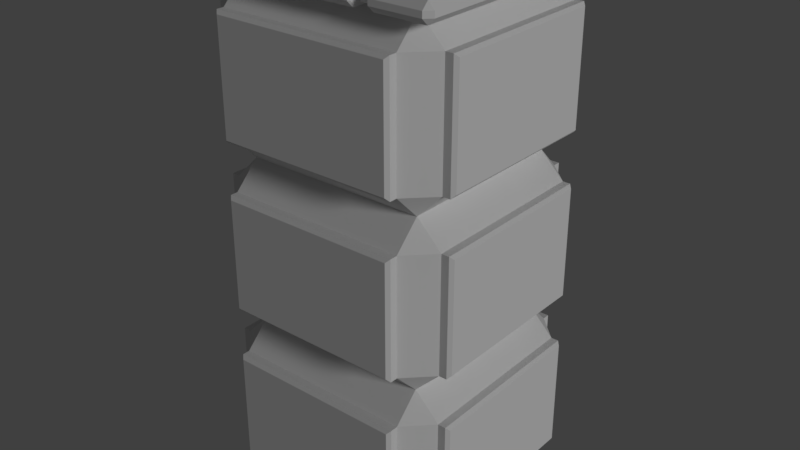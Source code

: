 # Source: Platform3.blend  (saved by Blender 2.79.0; exported with 4.5.12 LTS)
import bpy
from mathutils import Matrix  # noqa: F401  (used for matrix-valued properties, if any)

bpy.ops.wm.read_factory_settings(use_empty=True)
scene = bpy.context.scene
scene.name = 'Scene'

# ---- collections
col_collection_1 = bpy.data.collections.new('Collection 1'); scene.collection.children.link(col_collection_1)

# ---- materials (node trees are filled in below, after node groups)
mat_material_001 = bpy.data.materials.new('Material.001')
mat_material_001.alpha_threshold = 0.0
mat_material_001.use_transparent_shadow = False
mat_material_001.roughness = 0.5
mat_material = bpy.data.materials.new('Material')
mat_material.alpha_threshold = 0.0
mat_material.use_transparent_shadow = False
mat_material.roughness = 0.5

# ---- material node trees

# ---- world
world_world = bpy.data.worlds.new('World'); scene.world = world_world
world_world.color = (0.05088, 0.05088, 0.05088)
world_world.use_sun_shadow = False
world_world.sun_shadow_jitter_overblur = 0.0
world_world.cycles.sampling_method = 'MANUAL'

# ---- lights
light_hemi = bpy.data.lights.new('Hemi', 'SUN')
light_hemi.transmission_factor = 0.0
light_hemi.angle = 0.1993
light_hemi.energy = 1.0
light_hemi.shadow_buffer_clip_start = 0.5
light_hemi.shadow_soft_size = 0.1
light_hemi.shadow_cascade_max_distance = 1000.0

# ---- meshes
me_cube_001 = bpy.data.meshes.new('Cube.001')
me_cube_001.from_pydata([(-0.5519, 1.504, 0.4681), (-0.5519, 1.655, 0.6194), (-0.7032, 1.655, 0.4681), (-0.5519, 2.358, 0.6194), (-0.5519, 2.51, 0.4681), (-0.7032, 2.358, 0.4681), (-0.5519, 1.504, -0.6029), (-0.7032, 1.655, -0.6029), (-0.5519, 1.655, -0.7542), (-0.5519, 2.51, -0.6029), (-0.5519, 2.358, -0.7542), (-0.7032, 2.358, -0.6029), (0.5519, 1.504, 0.4681), (0.7032, 1.655, 0.4681), (0.5519, 1.655, 0.6194), (0.5519, 2.51, 0.4681), (0.5519, 2.358, 0.6194), (0.7032, 2.358, 0.4681), (0.5519, 1.504, -0.6029), (0.5519, 1.655, -0.7542), (0.7032, 1.655, -0.6029), (0.5519, 2.51, -0.6029), (0.7032, 2.358, -0.6029), (0.5519, 2.358, -0.7542), (0.5326, 1.675, 0.6849), (0.5519, 1.655, 0.6657), (0.5519, 2.358, 0.6657), (0.5326, 2.339, 0.6849), (-0.5519, 2.358, 0.6657), (-0.5326, 2.339, 0.6849), (-0.5519, 1.655, 0.6657), (-0.5326, 1.675, 0.6849), (0.7688, 1.675, -0.5836), (0.7495, 1.655, -0.6029), (0.7495, 2.358, -0.6029), (0.7688, 2.339, -0.5836), (0.7495, 2.358, 0.4681), (0.7688, 2.339, 0.4488), (0.7495, 1.655, 0.4681), (0.7688, 1.675, 0.4488), (-0.7688, 1.675, 0.4488), (-0.7495, 1.655, 0.4681), (-0.7495, 2.358, 0.4681), (-0.7688, 2.339, 0.4488), (-0.7495, 2.358, -0.6029), (-0.7688, 2.339, -0.5836), (-0.7495, 1.655, -0.6029), (-0.7688, 1.675, -0.5836), (-0.5326, 1.675, -0.8197), (-0.5519, 1.655, -0.8004), (-0.5519, 2.358, -0.8004), (-0.5326, 2.339, -0.8197), (0.5519, 2.358, -0.8004), (0.5326, 2.339, -0.8197), (0.5519, 1.655, -0.8004), (0.5326, 1.675, -0.8197), (-0.5519, 0.4986, 0.4681), (-0.5519, 0.6499, 0.6194), (-0.7032, 0.6499, 0.4681), (-0.5519, 1.353, 0.6194), (-0.5519, 1.504, 0.4681), (-0.7032, 1.353, 0.4681), (-0.5519, 0.4986, -0.6029), (-0.7032, 0.6499, -0.6029), (-0.5519, 0.6499, -0.7542), (-0.5519, 1.504, -0.6029), (-0.5519, 1.353, -0.7542), (-0.7032, 1.353, -0.6029), (0.5519, 0.4986, 0.4681), (0.7032, 0.6499, 0.4681), (0.5519, 0.6499, 0.6194), (0.5519, 1.504, 0.4681), (0.5519, 1.353, 0.6194), (0.7032, 1.353, 0.4681), (0.5519, 0.4986, -0.6029), (0.5519, 0.6499, -0.7542), (0.7032, 0.6499, -0.6029), (0.5519, 1.504, -0.6029), (0.7032, 1.353, -0.6029), (0.5519, 1.353, -0.7542), (0.5326, 0.6692, 0.6849), (0.5519, 0.6499, 0.6657), (0.5519, 1.353, 0.6657), (0.5326, 1.334, 0.6849), (-0.5519, 1.353, 0.6657), (-0.5326, 1.334, 0.6849), (-0.5519, 0.6499, 0.6657), (-0.5326, 0.6692, 0.6849), (0.7688, 0.6692, -0.5836), (0.7495, 0.6499, -0.6029), (0.7495, 1.353, -0.6029), (0.7688, 1.334, -0.5836), (0.7495, 1.353, 0.4681), (0.7688, 1.334, 0.4488), (0.7495, 0.6499, 0.4681), (0.7688, 0.6692, 0.4488), (-0.7688, 0.6692, 0.4488), (-0.7495, 0.6499, 0.4681), (-0.7495, 1.353, 0.4681), (-0.7688, 1.334, 0.4488), (-0.7495, 1.353, -0.6029), (-0.7688, 1.334, -0.5836), (-0.7495, 0.6499, -0.6029), (-0.7688, 0.6692, -0.5836), (-0.5326, 0.6692, -0.8197), (-0.5519, 0.6499, -0.8004), (-0.5519, 1.353, -0.8004), (-0.5326, 1.334, -0.8197), (0.5519, 1.353, -0.8004), (0.5326, 1.334, -0.8197), (0.5519, 0.6499, -0.8004), (0.5326, 0.6692, -0.8197), (-0.5519, -0.507, 0.4681), (-0.5519, -0.3557, 0.6194), (-0.7032, -0.3557, 0.4681), (-0.5519, 0.3473, 0.6194), (-0.5519, 0.4986, 0.4681), (-0.7032, 0.3473, 0.4681), (-0.5519, -0.507, -0.6029), (-0.7032, -0.3557, -0.6029), (-0.5519, -0.3557, -0.7542), (-0.5519, 0.4986, -0.6029), (-0.5519, 0.3473, -0.7542), (-0.7032, 0.3473, -0.6029), (0.5519, -0.507, 0.4681), (0.7032, -0.3557, 0.4681), (0.5519, -0.3557, 0.6194), (0.5519, 0.4986, 0.4681), (0.5519, 0.3473, 0.6194), (0.7032, 0.3473, 0.4681), (0.5519, -0.507, -0.6029), (0.5519, -0.3557, -0.7542), (0.7032, -0.3557, -0.6029), (0.5519, 0.4986, -0.6029), (0.7032, 0.3473, -0.6029), (0.5519, 0.3473, -0.7542), (0.5326, -0.3364, 0.6849), (0.5519, -0.3557, 0.6657), (0.5519, 0.3473, 0.6657), (0.5326, 0.328, 0.6849), (-0.5519, 0.3473, 0.6657), (-0.5326, 0.328, 0.6849), (-0.5519, -0.3557, 0.6657), (-0.5326, -0.3364, 0.6849), (0.7688, -0.3364, -0.5836), (0.7495, -0.3557, -0.6029), (0.7495, 0.3473, -0.6029), (0.7688, 0.328, -0.5836), (0.7495, 0.3473, 0.4681), (0.7688, 0.328, 0.4488), (0.7495, -0.3557, 0.4681), (0.7688, -0.3364, 0.4488), (-0.7688, -0.3364, 0.4488), (-0.7495, -0.3557, 0.4681), (-0.7495, 0.3473, 0.4681), (-0.7688, 0.328, 0.4488), (-0.7495, 0.3473, -0.6029), (-0.7688, 0.328, -0.5836), (-0.7495, -0.3557, -0.6029), (-0.7688, -0.3364, -0.5836), (-0.5326, -0.3364, -0.8197), (-0.5519, -0.3557, -0.8004), (-0.5519, 0.3473, -0.8004), (-0.5326, 0.328, -0.8197), (0.5519, 0.3473, -0.8004), (0.5326, 0.328, -0.8197), (0.5519, -0.3557, -0.8004), (0.5326, -0.3364, -0.8197), (-0.7212, 2.511, 0.6167), (-0.7212, 2.548, 0.6543), (-0.7588, 2.548, 0.6167), (-0.7212, 2.582, 0.6543), (-0.6348, 2.62, 0.5303), (-0.7588, 2.582, 0.6167), (-0.7212, 2.511, -0.7464), (-0.7588, 2.548, -0.7464), (-0.7212, 2.548, -0.784), (-0.6348, 2.62, -0.6601), (-0.7212, 2.582, -0.784), (-0.7588, 2.582, -0.7464), (0.7212, 2.511, 0.6167), (0.7588, 2.548, 0.6167), (0.7212, 2.548, 0.6543), (0.6348, 2.62, 0.5303), (0.7212, 2.582, 0.6543), (0.7588, 2.582, 0.6167), (0.7212, 2.511, -0.7464), (0.7212, 2.548, -0.784), (0.7588, 2.548, -0.7464), (0.6348, 2.62, -0.6601), (0.7588, 2.582, -0.7464), (0.7212, 2.582, -0.784), (-0.7212, 2.62, 0.6167), (-0.7212, 2.62, -0.7464), (0.7212, 2.62, -0.7464), (0.7212, 2.62, 0.6167), (-0.5558, 2.641, 0.4563), (-0.5558, 2.641, -0.586), (0.5558, 2.641, -0.586), (0.5558, 2.641, 0.4563), (0.3092, 2.556, -0.7367), (0.4041, 2.556, -0.7367), (0.3092, 2.608, -0.7016), (0.4041, 2.608, -0.7016), (0.3092, 2.528, 0.5718), (0.4041, 2.528, 0.5718), (0.3092, 2.581, 0.6069), (0.4041, 2.581, 0.6069), (0.2747, 2.608, -0.6209), (0.3582, 2.608, -0.6209), (0.2432, 2.623, -0.5517), (0.3163, 2.623, -0.5517), (0.3163, 2.623, 0.422), (0.3582, 2.608, 0.4911), (0.4041, 2.608, 0.5718), (0.4041, 2.528, -0.7016), (0.4041, 2.556, 0.6069), (0.4041, 2.581, -0.7367), (0.3092, 2.528, -0.7016), (0.3092, 2.581, -0.7367), (0.3092, 2.556, 0.6069), (0.3092, 2.608, 0.5718), (0.2747, 2.608, 0.4911), (0.2432, 2.623, 0.422), (0.3006, 2.511, -0.7464), (0.3084, 2.514, -0.737), (0.3006, 2.582, -0.784), (0.3085, 2.582, -0.7727), (0.3085, 2.55, 0.643), (0.3006, 2.548, 0.6543), (0.3006, 2.62, 0.6167), (0.3084, 2.617, 0.6074), (0.2636, 2.62, 0.5303), (0.272, 2.617, 0.5222), (0.2386, 2.638, 0.4499), (0.2299, 2.641, 0.4563), (0.3085, 2.55, -0.7727), (0.3006, 2.548, -0.784), (0.3006, 2.62, -0.7464), (0.3084, 2.617, -0.7372), (0.3006, 2.511, 0.6167), (0.3084, 2.514, 0.6073), (0.3006, 2.582, 0.6543), (0.3085, 2.582, 0.643), (0.2636, 2.62, -0.6601), (0.272, 2.617, -0.652), (0.2299, 2.641, -0.586), (0.2386, 2.638, -0.5796), (0.4082, 2.515, -0.7344), (0.4196, 2.511, -0.7464), (0.408, 2.551, -0.7696), (0.4196, 2.548, -0.784), (0.4196, 2.62, -0.7464), (0.4083, 2.617, -0.7346), (0.4196, 2.582, -0.784), (0.408, 2.582, -0.7696), (0.4196, 2.511, 0.6167), (0.4082, 2.515, 0.6047), (0.4196, 2.548, 0.6543), (0.408, 2.551, 0.6399), (0.4083, 2.617, 0.6048), (0.4196, 2.62, 0.6167), (0.408, 2.582, 0.6399), (0.4196, 2.582, 0.6543), (0.3705, 2.62, -0.6601), (0.36, 2.617, -0.6497), (0.3705, 2.62, 0.5303), (0.36, 2.617, 0.5199), (0.3159, 2.637, -0.5779), (0.3257, 2.641, -0.586), (0.3159, 2.637, 0.4482), (0.3257, 2.641, 0.4563)], [], [(21, 9, 4, 15), (0, 1, 2), (3, 4, 5), (6, 7, 8), (9, 10, 11), (12, 13, 14), (15, 16, 17), (18, 19, 20), (21, 22, 23), (6, 0, 2, 7), (1, 3, 5, 2), (4, 9, 11, 5), (10, 8, 7, 11), (18, 6, 8, 19), (9, 21, 23, 10), (22, 20, 19, 23), (12, 18, 20, 13), (21, 15, 17, 22), (16, 14, 13, 17), (0, 12, 14, 1), (15, 4, 3, 16), (6, 18, 12, 0), (14, 25, 30, 1), (3, 28, 26, 16), (1, 30, 28, 3), (32, 35, 37, 39), (16, 26, 25, 14), (20, 33, 38, 13), (17, 36, 34, 22), (13, 38, 36, 17), (40, 43, 45, 47), (22, 34, 33, 20), (2, 41, 46, 7), (11, 44, 42, 5), (7, 46, 44, 11), (48, 51, 53, 55), (5, 42, 41, 2), (8, 49, 54, 19), (23, 52, 50, 10), (19, 54, 52, 23), (10, 50, 49, 8), (27, 24, 25, 26), (29, 27, 26, 28), (31, 29, 28, 30), (24, 31, 30, 25), (35, 32, 33, 34), (37, 35, 34, 36), (39, 37, 36, 38), (32, 39, 38, 33), (43, 40, 41, 42), (45, 43, 42, 44), (47, 45, 44, 46), (40, 47, 46, 41), (51, 48, 49, 50), (53, 51, 50, 52), (55, 53, 52, 54), (48, 55, 54, 49), (24, 27, 29, 31), (77, 65, 60, 71), (56, 57, 58), (59, 60, 61), (62, 63, 64), (65, 66, 67), (68, 69, 70), (71, 72, 73), (74, 75, 76), (77, 78, 79), (62, 56, 58, 63), (57, 59, 61, 58), (60, 65, 67, 61), (66, 64, 63, 67), (74, 62, 64, 75), (65, 77, 79, 66), (78, 76, 75, 79), (68, 74, 76, 69), (77, 71, 73, 78), (72, 70, 69, 73), (56, 68, 70, 57), (71, 60, 59, 72), (62, 74, 68, 56), (70, 81, 86, 57), (59, 84, 82, 72), (57, 86, 84, 59), (88, 91, 93, 95), (72, 82, 81, 70), (76, 89, 94, 69), (73, 92, 90, 78), (69, 94, 92, 73), (96, 99, 101, 103), (78, 90, 89, 76), (58, 97, 102, 63), (67, 100, 98, 61), (63, 102, 100, 67), (104, 107, 109, 111), (61, 98, 97, 58), (64, 105, 110, 75), (79, 108, 106, 66), (75, 110, 108, 79), (66, 106, 105, 64), (83, 80, 81, 82), (85, 83, 82, 84), (87, 85, 84, 86), (80, 87, 86, 81), (91, 88, 89, 90), (93, 91, 90, 92), (95, 93, 92, 94), (88, 95, 94, 89), (99, 96, 97, 98), (101, 99, 98, 100), (103, 101, 100, 102), (96, 103, 102, 97), (107, 104, 105, 106), (109, 107, 106, 108), (111, 109, 108, 110), (104, 111, 110, 105), (80, 83, 85, 87), (133, 121, 116, 127), (112, 113, 114), (115, 116, 117), (118, 119, 120), (121, 122, 123), (124, 125, 126), (127, 128, 129), (130, 131, 132), (133, 134, 135), (118, 112, 114, 119), (113, 115, 117, 114), (116, 121, 123, 117), (122, 120, 119, 123), (130, 118, 120, 131), (121, 133, 135, 122), (134, 132, 131, 135), (124, 130, 132, 125), (133, 127, 129, 134), (128, 126, 125, 129), (112, 124, 126, 113), (127, 116, 115, 128), (118, 130, 124, 112), (126, 137, 142, 113), (115, 140, 138, 128), (113, 142, 140, 115), (144, 147, 149, 151), (128, 138, 137, 126), (132, 145, 150, 125), (129, 148, 146, 134), (125, 150, 148, 129), (152, 155, 157, 159), (134, 146, 145, 132), (114, 153, 158, 119), (123, 156, 154, 117), (119, 158, 156, 123), (160, 163, 165, 167), (117, 154, 153, 114), (120, 161, 166, 131), (135, 164, 162, 122), (131, 166, 164, 135), (122, 162, 161, 120), (139, 136, 137, 138), (141, 139, 138, 140), (143, 141, 140, 142), (136, 143, 142, 137), (147, 144, 145, 146), (149, 147, 146, 148), (151, 149, 148, 150), (144, 151, 150, 145), (155, 152, 153, 154), (157, 155, 154, 156), (159, 157, 156, 158), (152, 159, 158, 153), (163, 160, 161, 162), (165, 163, 162, 164), (167, 165, 164, 166), (160, 167, 166, 161), (136, 139, 141, 143), (230, 192, 171, 242), (188, 190, 185, 181), (267, 270, 212, 213), (170, 173, 179, 175), (255, 250, 201, 217), (168, 169, 170), (171, 192, 173), (174, 175, 176), (193, 178, 179), (180, 181, 182), (195, 184, 185), (186, 187, 188), (194, 190, 191), (174, 168, 170, 175), (169, 171, 173, 170), (192, 193, 179, 173), (178, 176, 175, 179), (241, 225, 218, 204), (264, 189, 194, 252), (190, 188, 187, 191), (180, 186, 188, 181), (194, 195, 185, 190), (184, 182, 181, 185), (257, 259, 216, 205), (232, 172, 192, 230), (248, 257, 205, 215), (172, 177, 193, 192), (253, 255, 217, 203), (189, 183, 195, 194), (231, 243, 206, 221), (247, 234, 223, 210), (245, 247, 210, 208), (183, 189, 198, 199), (177, 172, 196, 197), (268, 265, 209, 211), (270, 268, 211, 212), (260, 267, 213, 214), (251, 254, 191, 187), (262, 260, 214, 207), (266, 183, 199, 271), (250, 248, 215, 201), (265, 253, 203, 209), (244, 177, 197, 246), (259, 262, 207, 216), (234, 233, 222, 223), (227, 239, 202, 219), (176, 178, 226, 237), (243, 228, 220, 206), (225, 236, 200, 218), (239, 245, 208, 202), (182, 184, 263, 258), (174, 224, 240, 168), (228, 241, 204, 220), (189, 264, 269, 198), (229, 242, 171, 169), (193, 238, 226, 178), (208, 209, 203, 202), (218, 215, 205, 204), (204, 205, 216, 220), (202, 203, 217, 219), (200, 219, 217, 201), (222, 213, 212, 223), (209, 208, 210, 211), (211, 210, 223, 212), (213, 222, 221, 214), (214, 221, 206, 207), (215, 218, 200, 201), (216, 207, 206, 220), (177, 244, 238, 193), (252, 194, 191, 254), (246, 197, 196, 235), (195, 261, 263, 184), (172, 232, 235, 196), (198, 269, 271, 199), (168, 240, 229, 169), (256, 180, 182, 258), (233, 231, 221, 222), (183, 266, 261, 195), (236, 227, 219, 200), (186, 249, 251, 187), (233, 234, 235, 232), (227, 236, 237, 226), (239, 227, 226, 238), (241, 228, 229, 240), (225, 241, 240, 224), (245, 239, 238, 244), (244, 246, 247, 245), (246, 235, 234, 247), (232, 230, 231, 233), (230, 242, 243, 231), (224, 237, 236, 225), (242, 229, 228, 243), (224, 174, 176, 237), (265, 268, 269, 264), (268, 270, 271, 269), (267, 260, 261, 266), (264, 252, 253, 265), (249, 256, 257, 248), (260, 262, 263, 261), (256, 258, 259, 257), (252, 254, 255, 253), (248, 250, 251, 249), (254, 251, 250, 255), (266, 271, 270, 267), (262, 259, 258, 263), (249, 186, 180, 256)])
me_cube_001.polygons.foreach_set('material_index', [1, 1, 1, 1, 1, 1, 1, 1, 1, 1, 1, 1, 1, 1, 1, 1, 1, 1, 1, 1, 1, 1, 1, 1, 1, 1, 1, 1, 1, 1, 1, 1, 1, 1, 1, 1, 1, 1, 1, 1, 1, 1, 1, 1, 1, 1, 1, 1, 1, 1, 1, 1, 1, 1, 1, 1, 1, 1, 1, 1, 1, 1, 1, 1, 1, 1, 1, 1, 1, 1, 1, 1, 1, 1, 1, 1, 1, 1, 1, 1, 1, 1, 1, 1, 1, 1, 1, 1, 1, 1, 1, 1, 1, 1, 1, 1, 1, 1, 1, 1, 1, 1, 1, 1, 1, 1, 1, 1, 1, 1, 1, 1, 1, 1, 1, 1, 1, 1, 1, 1, 1, 1, 1, 1, 1, 1, 1, 1, 1, 1, 1, 1, 1, 1, 1, 1, 1, 1, 1, 1, 1, 1, 1, 1, 1, 1, 1, 1, 1, 1, 1, 1, 1, 1, 1, 1, 1, 1, 1, 1, 1, 1, 1, 1, 1, 1, 1, 1, 1, 1, 1, 1, 1, 1, 0, 0, 0, 0, 0, 0, 0, 0, 0, 0, 0, 0, 0, 0, 0, 0, 0, 0, 0, 0, 0, 0, 0, 0, 0, 0, 0, 0, 0, 0, 0, 0, 0, 0, 0, 0, 0, 0, 0, 0, 0, 0, 0, 0, 0, 0, 0, 0, 0, 0, 0, 0, 0, 0, 0, 0, 0, 0, 0, 0, 0, 0, 0, 0, 0, 0, 0, 0, 0, 0, 0, 0, 0, 0, 0, 0, 0, 0, 0, 0, 0, 0, 0, 0, 0, 0, 0, 0, 0, 0, 0, 0, 0, 0, 0, 0, 0, 0, 0, 0, 0, 0, 0, 0, 0, 0])
_uv = me_cube_001.uv_layers.new(name='UVMap')
_uv.uv.foreach_set('vector', [0.2657, 0.2677, 0.001001, 0.2677, 0.001001, 0.5323, 0.2657, 0.5323, 0.9353, 0.2657, 0.999, 0.202, 0.999, 0.2657, 0.9353, 0.06567, 0.999, 0.06567, 0.999, 0.002002, 0.9353, 0.1323, 0.999, 0.06867, 0.999, 0.1323, 0.9353, 0.199, 0.999, 0.1353, 0.999, 0.199, 0.998, 0.1343, 0.9343, 0.198, 0.9343, 0.1343, 0.998, 0.06767, 0.9343, 0.1313, 0.9343, 0.06767, 0.998, 0.001001, 0.9343, 0.06466, 0.9343, 0.001001, 0.998, 0.201, 0.9343, 0.2647, 0.9343, 0.201, 0.4657, 0.2657, 0.4657, 0.001001, 0.401, 0.001001, 0.401, 0.2657, 0.8012, 0.8656, 0.9325, 0.8656, 0.9325, 0.8009, 0.8012, 0.8009, 0.6657, 0.799, 0.6657, 0.5343, 0.601, 0.5343, 0.601, 0.799, 0.801, 0.8657, 0.9323, 0.8657, 0.9323, 0.801, 0.801, 0.801, 0.6657, 0.2657, 0.6657, 0.001001, 0.601, 0.001001, 0.601, 0.2657, 0.2677, 0.599, 0.5323, 0.599, 0.5323, 0.5343, 0.2677, 0.5343, 0.9322, 0.8004, 0.8009, 0.8004, 0.8009, 0.8651, 0.9322, 0.8651, 0.2677, 0.6657, 0.5323, 0.6657, 0.5323, 0.601, 0.2677, 0.601, 0.5323, 0.2657, 0.5323, 0.001001, 0.4677, 0.001001, 0.4677, 0.2657, 0.8013, 0.8648, 0.9327, 0.8648, 0.9327, 0.8002, 0.8013, 0.8002, 0.599, 0.5323, 0.599, 0.2677, 0.5343, 0.2677, 0.5343, 0.5323, 0.001001, 0.7323, 0.2657, 0.7323, 0.2657, 0.6677, 0.001001, 0.6677, 0.2657, 0.001001, 0.001001, 0.001001, 0.001001, 0.2657, 0.2657, 0.2657, 0.6657, 0.2677, 0.601, 0.2677, 0.601, 0.5323, 0.6657, 0.5323, 0.5323, 0.7323, 0.5323, 0.6677, 0.2677, 0.6677, 0.2677, 0.7323, 0.9323, 0.5343, 0.8677, 0.5343, 0.8677, 0.6657, 0.9323, 0.6657, 0.2648, 0.6646, 0.2648, 0.5333, 8.959e-05, 0.5333, 8.959e-05, 0.6646, 0.9323, 0.401, 0.8677, 0.401, 0.8677, 0.5323, 0.9323, 0.5323, 0.2657, 0.799, 0.2657, 0.7343, 0.001001, 0.7343, 0.001001, 0.799, 0.799, 0.2677, 0.7343, 0.2677, 0.7343, 0.5323, 0.799, 0.5323, 0.5323, 0.9323, 0.5323, 0.8677, 0.401, 0.8677, 0.401, 0.9323, 0.2683, 0.666, 0.2683, 0.5347, 0.003592, 0.5347, 0.003592, 0.666, 0.2657, 0.9323, 0.2657, 0.8677, 0.1343, 0.8677, 0.1343, 0.9323, 0.799, 0.5343, 0.7343, 0.5343, 0.7343, 0.799, 0.799, 0.799, 0.5323, 0.799, 0.5323, 0.7343, 0.2677, 0.7343, 0.2677, 0.799, 0.9323, 0.2677, 0.8677, 0.2677, 0.8677, 0.399, 0.9323, 0.399, 0.2667, 0.6651, 0.2667, 0.5338, 0.002043, 0.5338, 0.002043, 0.6651, 0.9323, 0.001001, 0.8677, 0.001001, 0.8677, 0.1323, 0.9323, 0.1323, 0.2657, 0.8657, 0.2657, 0.801, 0.001001, 0.801, 0.001001, 0.8657, 0.8657, 0.5343, 0.801, 0.5343, 0.801, 0.799, 0.8657, 0.799, 0.399, 0.8657, 0.399, 0.801, 0.2677, 0.801, 0.2677, 0.8657, 0.9323, 0.1343, 0.8677, 0.1343, 0.8677, 0.2657, 0.9323, 0.2657, 0.401, 0.8657, 0.5323, 0.8657, 0.5323, 0.801, 0.401, 0.801, 0.8657, 0.5323, 0.8657, 0.2677, 0.801, 0.2677, 0.801, 0.5323, 0.6684, 0.8651, 0.7998, 0.8651, 0.7998, 0.8004, 0.6684, 0.8004, 0.8657, 0.2657, 0.8657, 0.001001, 0.801, 0.001001, 0.801, 0.2657, 0.001001, 0.9323, 0.1323, 0.9323, 0.1323, 0.8677, 0.001001, 0.8677, 0.7323, 0.799, 0.7323, 0.5343, 0.6677, 0.5343, 0.6677, 0.799, 0.2677, 0.9323, 0.399, 0.9323, 0.399, 0.8677, 0.2677, 0.8677, 0.599, 0.799, 0.599, 0.5343, 0.5343, 0.5343, 0.5343, 0.799, 0.5343, 0.9321, 0.6657, 0.9321, 0.6657, 0.8675, 0.5343, 0.8675, 0.799, 0.2657, 0.799, 0.001001, 0.7343, 0.001001, 0.7343, 0.2657, 0.6677, 0.9323, 0.799, 0.9323, 0.799, 0.8677, 0.6677, 0.8677, 0.7323, 0.5323, 0.7323, 0.2677, 0.6677, 0.2677, 0.6677, 0.5323, 0.801, 0.9323, 0.9323, 0.9323, 0.9323, 0.8677, 0.801, 0.8677, 0.7323, 0.2657, 0.7323, 0.001001, 0.6677, 0.001001, 0.6677, 0.2657, 0.001001, 0.999, 0.1323, 0.999, 0.1323, 0.9343, 0.001001, 0.9343, 0.599, 0.2657, 0.599, 0.001001, 0.5343, 0.001001, 0.5343, 0.2657, 0.2657, 0.6657, 0.2657, 0.5343, 0.001001, 0.5343, 0.001001, 0.6657, 0.2657, 0.2677, 0.001001, 0.2677, 0.001001, 0.5323, 0.2657, 0.5323, 0.9353, 0.2657, 0.999, 0.202, 0.999, 0.2657, 0.9353, 0.06567, 0.999, 0.06567, 0.999, 0.002002, 0.9353, 0.1323, 0.999, 0.06867, 0.999, 0.1323, 0.9353, 0.199, 0.999, 0.1353, 0.999, 0.199, 0.998, 0.1343, 0.9343, 0.198, 0.9343, 0.1343, 0.998, 0.06767, 0.9343, 0.1313, 0.9343, 0.06767, 0.998, 0.001001, 0.9343, 0.06466, 0.9343, 0.001001, 0.998, 0.201, 0.9343, 0.2647, 0.9343, 0.201, 0.4657, 0.2657, 0.4657, 0.001001, 0.401, 0.001001, 0.401, 0.2657, 0.8012, 0.8656, 0.9325, 0.8656, 0.9325, 0.8009, 0.8012, 0.8009, 0.6657, 0.799, 0.6657, 0.5343, 0.601, 0.5343, 0.601, 0.799, 0.801, 0.8657, 0.9323, 0.8657, 0.9323, 0.801, 0.801, 0.801, 0.6657, 0.2657, 0.6657, 0.001001, 0.601, 0.001001, 0.601, 0.2657, 0.2677, 0.599, 0.5323, 0.599, 0.5323, 0.5343, 0.2677, 0.5343, 0.9322, 0.8004, 0.8009, 0.8004, 0.8009, 0.8651, 0.9322, 0.8651, 0.2677, 0.6657, 0.5323, 0.6657, 0.5323, 0.601, 0.2677, 0.601, 0.5323, 0.2657, 0.5323, 0.001001, 0.4677, 0.001001, 0.4677, 0.2657, 0.8013, 0.8648, 0.9327, 0.8648, 0.9327, 0.8002, 0.8013, 0.8002, 0.599, 0.5323, 0.599, 0.2677, 0.5343, 0.2677, 0.5343, 0.5323, 0.001001, 0.7323, 0.2657, 0.7323, 0.2657, 0.6677, 0.001001, 0.6677, 0.2657, 0.001001, 0.001001, 0.001001, 0.001001, 0.2657, 0.2657, 0.2657, 0.6657, 0.2677, 0.601, 0.2677, 0.601, 0.5323, 0.6657, 0.5323, 0.5323, 0.7323, 0.5323, 0.6677, 0.2677, 0.6677, 0.2677, 0.7323, 0.9323, 0.5343, 0.8677, 0.5343, 0.8677, 0.6657, 0.9323, 0.6657, 0.2648, 0.6646, 0.2648, 0.5333, 8.959e-05, 0.5333, 8.959e-05, 0.6646, 0.9323, 0.401, 0.8677, 0.401, 0.8677, 0.5323, 0.9323, 0.5323, 0.2657, 0.799, 0.2657, 0.7343, 0.001001, 0.7343, 0.001001, 0.799, 0.799, 0.2677, 0.7343, 0.2677, 0.7343, 0.5323, 0.799, 0.5323, 0.5323, 0.9323, 0.5323, 0.8677, 0.401, 0.8677, 0.401, 0.9323, 0.2683, 0.666, 0.2683, 0.5347, 0.003592, 0.5347, 0.003592, 0.666, 0.2657, 0.9323, 0.2657, 0.8677, 0.1343, 0.8677, 0.1343, 0.9323, 0.799, 0.5343, 0.7343, 0.5343, 0.7343, 0.799, 0.799, 0.799, 0.5323, 0.799, 0.5323, 0.7343, 0.2677, 0.7343, 0.2677, 0.799, 0.9323, 0.2677, 0.8677, 0.2677, 0.8677, 0.399, 0.9323, 0.399, 0.2667, 0.6651, 0.2667, 0.5338, 0.002043, 0.5338, 0.002043, 0.6651, 0.9323, 0.001001, 0.8677, 0.001001, 0.8677, 0.1323, 0.9323, 0.1323, 0.2657, 0.8657, 0.2657, 0.801, 0.001001, 0.801, 0.001001, 0.8657, 0.8657, 0.5343, 0.801, 0.5343, 0.801, 0.799, 0.8657, 0.799, 0.399, 0.8657, 0.399, 0.801, 0.2677, 0.801, 0.2677, 0.8657, 0.9323, 0.1343, 0.8677, 0.1343, 0.8677, 0.2657, 0.9323, 0.2657, 0.401, 0.8657, 0.5323, 0.8657, 0.5323, 0.801, 0.401, 0.801, 0.8657, 0.5323, 0.8657, 0.2677, 0.801, 0.2677, 0.801, 0.5323, 0.6684, 0.8651, 0.7998, 0.8651, 0.7998, 0.8004, 0.6684, 0.8004, 0.8657, 0.2657, 0.8657, 0.001001, 0.801, 0.001001, 0.801, 0.2657, 0.001001, 0.9323, 0.1323, 0.9323, 0.1323, 0.8677, 0.001001, 0.8677, 0.7323, 0.799, 0.7323, 0.5343, 0.6677, 0.5343, 0.6677, 0.799, 0.2677, 0.9323, 0.399, 0.9323, 0.399, 0.8677, 0.2677, 0.8677, 0.599, 0.799, 0.599, 0.5343, 0.5343, 0.5343, 0.5343, 0.799, 0.5343, 0.9321, 0.6657, 0.9321, 0.6657, 0.8675, 0.5343, 0.8675, 0.799, 0.2657, 0.799, 0.001001, 0.7343, 0.001001, 0.7343, 0.2657, 0.6677, 0.9323, 0.799, 0.9323, 0.799, 0.8677, 0.6677, 0.8677, 0.7323, 0.5323, 0.7323, 0.2677, 0.6677, 0.2677, 0.6677, 0.5323, 0.801, 0.9323, 0.9323, 0.9323, 0.9323, 0.8677, 0.801, 0.8677, 0.7323, 0.2657, 0.7323, 0.001001, 0.6677, 0.001001, 0.6677, 0.2657, 0.001001, 0.999, 0.1323, 0.999, 0.1323, 0.9343, 0.001001, 0.9343, 0.599, 0.2657, 0.599, 0.001001, 0.5343, 0.001001, 0.5343, 0.2657, 0.2657, 0.6657, 0.2657, 0.5343, 0.001001, 0.5343, 0.001001, 0.6657, 0.2657, 0.2677, 0.001001, 0.2677, 0.001001, 0.5323, 0.2657, 0.5323, 0.9353, 0.2657, 0.999, 0.202, 0.999, 0.2657, 0.9353, 0.06567, 0.999, 0.06567, 0.999, 0.002002, 0.9353, 0.1323, 0.999, 0.06867, 0.999, 0.1323, 0.9353, 0.199, 0.999, 0.1353, 0.999, 0.199, 0.998, 0.1343, 0.9343, 0.198, 0.9343, 0.1343, 0.998, 0.06767, 0.9343, 0.1313, 0.9343, 0.06767, 0.998, 0.001001, 0.9343, 0.06466, 0.9343, 0.001001, 0.998, 0.201, 0.9343, 0.2647, 0.9343, 0.201, 0.4657, 0.2657, 0.4657, 0.001001, 0.401, 0.001001, 0.401, 0.2657, 0.8012, 0.8656, 0.9325, 0.8656, 0.9325, 0.8009, 0.8012, 0.8009, 0.6657, 0.799, 0.6657, 0.5343, 0.601, 0.5343, 0.601, 0.799, 0.801, 0.8657, 0.9323, 0.8657, 0.9323, 0.801, 0.801, 0.801, 0.6657, 0.2657, 0.6657, 0.001001, 0.601, 0.001001, 0.601, 0.2657, 0.2677, 0.599, 0.5323, 0.599, 0.5323, 0.5343, 0.2677, 0.5343, 0.9322, 0.8004, 0.8009, 0.8004, 0.8009, 0.8651, 0.9322, 0.8651, 0.2677, 0.6657, 0.5323, 0.6657, 0.5323, 0.601, 0.2677, 0.601, 0.5323, 0.2657, 0.5323, 0.001001, 0.4677, 0.001001, 0.4677, 0.2657, 0.8013, 0.8648, 0.9327, 0.8648, 0.9327, 0.8002, 0.8013, 0.8002, 0.599, 0.5323, 0.599, 0.2677, 0.5343, 0.2677, 0.5343, 0.5323, 0.001001, 0.7323, 0.2657, 0.7323, 0.2657, 0.6677, 0.001001, 0.6677, 0.2657, 0.001001, 0.001001, 0.001001, 0.001001, 0.2657, 0.2657, 0.2657, 0.6657, 0.2677, 0.601, 0.2677, 0.601, 0.5323, 0.6657, 0.5323, 0.5323, 0.7323, 0.5323, 0.6677, 0.2677, 0.6677, 0.2677, 0.7323, 0.9323, 0.5343, 0.8677, 0.5343, 0.8677, 0.6657, 0.9323, 0.6657, 0.2648, 0.6646, 0.2648, 0.5333, 8.959e-05, 0.5333, 8.959e-05, 0.6646, 0.9323, 0.401, 0.8677, 0.401, 0.8677, 0.5323, 0.9323, 0.5323, 0.2657, 0.799, 0.2657, 0.7343, 0.001001, 0.7343, 0.001001, 0.799, 0.799, 0.2677, 0.7343, 0.2677, 0.7343, 0.5323, 0.799, 0.5323, 0.5323, 0.9323, 0.5323, 0.8677, 0.401, 0.8677, 0.401, 0.9323, 0.2683, 0.666, 0.2683, 0.5347, 0.003592, 0.5347, 0.003592, 0.666, 0.2657, 0.9323, 0.2657, 0.8677, 0.1343, 0.8677, 0.1343, 0.9323, 0.799, 0.5343, 0.7343, 0.5343, 0.7343, 0.799, 0.799, 0.799, 0.5323, 0.799, 0.5323, 0.7343, 0.2677, 0.7343, 0.2677, 0.799, 0.9323, 0.2677, 0.8677, 0.2677, 0.8677, 0.399, 0.9323, 0.399, 0.2667, 0.6651, 0.2667, 0.5338, 0.002043, 0.5338, 0.002043, 0.6651, 0.9323, 0.001001, 0.8677, 0.001001, 0.8677, 0.1323, 0.9323, 0.1323, 0.2657, 0.8657, 0.2657, 0.801, 0.001001, 0.801, 0.001001, 0.8657, 0.8657, 0.5343, 0.801, 0.5343, 0.801, 0.799, 0.8657, 0.799, 0.399, 0.8657, 0.399, 0.801, 0.2677, 0.801, 0.2677, 0.8657, 0.9323, 0.1343, 0.8677, 0.1343, 0.8677, 0.2657, 0.9323, 0.2657, 0.401, 0.8657, 0.5323, 0.8657, 0.5323, 0.801, 0.401, 0.801, 0.8657, 0.5323, 0.8657, 0.2677, 0.801, 0.2677, 0.801, 0.5323, 0.6684, 0.8651, 0.7998, 0.8651, 0.7998, 0.8004, 0.6684, 0.8004, 0.8657, 0.2657, 0.8657, 0.001001, 0.801, 0.001001, 0.801, 0.2657, 0.001001, 0.9323, 0.1323, 0.9323, 0.1323, 0.8677, 0.001001, 0.8677, 0.7323, 0.799, 0.7323, 0.5343, 0.6677, 0.5343, 0.6677, 0.799, 0.2677, 0.9323, 0.399, 0.9323, 0.399, 0.8677, 0.2677, 0.8677, 0.599, 0.799, 0.599, 0.5343, 0.5343, 0.5343, 0.5343, 0.799, 0.5343, 0.9321, 0.6657, 0.9321, 0.6657, 0.8675, 0.5343, 0.8675, 0.799, 0.2657, 0.799, 0.001001, 0.7343, 0.001001, 0.7343, 0.2657, 0.6677, 0.9323, 0.799, 0.9323, 0.799, 0.8677, 0.6677, 0.8677, 0.7323, 0.5323, 0.7323, 0.2677, 0.6677, 0.2677, 0.6677, 0.5323, 0.801, 0.9323, 0.9323, 0.9323, 0.9323, 0.8677, 0.801, 0.8677, 0.7323, 0.2657, 0.7323, 0.001001, 0.6677, 0.001001, 0.6677, 0.2657, 0.001001, 0.999, 0.1323, 0.999, 0.1323, 0.9343, 0.001001, 0.9343, 0.599, 0.2657, 0.599, 0.001001, 0.5343, 0.001001, 0.5343, 0.2657, 0.2657, 0.6657, 0.2657, 0.5343, 0.001001, 0.5343, 0.001001, 0.6657, 0.501, 0.999, 0.999, 0.999, 0.999, 0.9856, 0.501, 0.9856, 0.8331, 0.5006, 0.8126, 0.5006, 0.8126, 0.9794, 0.8331, 0.9794, 0.6453, 0.7691, 0.6453, 0.741, 0.6248, 0.741, 0.6248, 0.7691, 0.499, 0.9375, 0.499, 0.9241, 0.001001, 0.9241, 0.001001, 0.9375, 0.927, 0.756, 0.9065, 0.756, 0.9065, 0.7691, 0.927, 0.7691, 0.6922, 0.6188, 0.6922, 0.6068, 0.6733, 0.6188, 0.6688, 0.6068, 0.6688, 0.6188, 0.6498, 0.6188, 0.6922, 0.6038, 0.6922, 0.5917, 0.6733, 0.6038, 0.6688, 0.6038, 0.6688, 0.5917, 0.6498, 0.6038, 0.6483, 0.5908, 0.6483, 0.6028, 0.6672, 0.5908, 0.6718, 0.5908, 0.6718, 0.6028, 0.6907, 0.5908, 0.6483, 0.6058, 0.6483, 0.6179, 0.6672, 0.6058, 0.6718, 0.6058, 0.6718, 0.6179, 0.6907, 0.6058, 0.9834, 0.4913, 0.9834, 0.001001, 0.9698, 0.001001, 0.9698, 0.4913, 0.9035, 0.756, 0.883, 0.756, 0.883, 0.7691, 0.9035, 0.7691, 0.001001, 0.9836, 0.499, 0.9836, 0.499, 0.9702, 0.001001, 0.9702, 0.927, 0.741, 0.9065, 0.741, 0.9065, 0.7541, 0.927, 0.7541, 0.7861, 0.9794, 0.7861, 0.5006, 0.7657, 0.5006, 0.7657, 0.9794, 0.5074, 0.5587, 0.6922, 0.5587, 0.6922, 0.5006, 0.5074, 0.5006, 0.9035, 0.741, 0.883, 0.741, 0.883, 0.7541, 0.9035, 0.7541, 0.9677, 0.4913, 0.9677, 0.001001, 0.9541, 0.001001, 0.9541, 0.4913, 0.001001, 0.8913, 0.499, 0.8913, 0.499, 0.8779, 0.001001, 0.8779, 0.9739, 0.756, 0.9535, 0.756, 0.9535, 0.7691, 0.9739, 0.7691, 0.9505, 0.756, 0.93, 0.756, 0.93, 0.7691, 0.9505, 0.7691, 0.874, 0.4913, 0.874, 0.001001, 0.8448, 0.001001, 0.8448, 0.4913, 0.001001, 0.8759, 0.499, 0.8759, 0.499, 0.8625, 0.001001, 0.8625, 0.8115, 0.4913, 0.8115, 0.001001, 0.751, 0.001001, 0.751, 0.4913, 0.9739, 0.741, 0.9535, 0.741, 0.9535, 0.7541, 0.9739, 0.7541, 0.001001, 0.799, 0.499, 0.799, 0.499, 0.7395, 0.001001, 0.7395, 0.9505, 0.741, 0.93, 0.741, 0.93, 0.7541, 0.9505, 0.7541, 0.9521, 0.4913, 0.9521, 0.001001, 0.9385, 0.001001, 0.9385, 0.4913, 0.6218, 0.7691, 0.6218, 0.741, 0.6013, 0.741, 0.6013, 0.7691, 0.001001, 0.8298, 0.499, 0.8298, 0.499, 0.801, 0.001001, 0.801, 0.8427, 0.4913, 0.8427, 0.001001, 0.8135, 0.001001, 0.8135, 0.4913, 0.6922, 0.7691, 0.6922, 0.741, 0.6718, 0.741, 0.6718, 0.7691, 0.001001, 0.999, 0.499, 0.999, 0.499, 0.9856, 0.001001, 0.9856, 0.6688, 0.7691, 0.6688, 0.741, 0.6483, 0.741, 0.6483, 0.7691, 0.9505, 0.5006, 0.93, 0.5006, 0.93, 0.6188, 0.9505, 0.6188, 0.927, 0.7861, 0.9065, 0.7861, 0.9065, 0.7991, 0.927, 0.7991, 0.5074, 0.739, 0.6922, 0.739, 0.6922, 0.7109, 0.5074, 0.7109, 0.9035, 0.7861, 0.883, 0.7861, 0.883, 0.7991, 0.9035, 0.7991, 0.6453, 0.7991, 0.6453, 0.771, 0.6248, 0.771, 0.6248, 0.7991, 0.7392, 0.739, 0.7392, 0.5006, 0.6952, 0.5006, 0.6952, 0.739, 0.927, 0.771, 0.9065, 0.771, 0.9065, 0.7841, 0.927, 0.7841, 0.6218, 0.7991, 0.6218, 0.771, 0.6013, 0.771, 0.6013, 0.7991, 0.9035, 0.771, 0.883, 0.771, 0.883, 0.7841, 0.9035, 0.7841, 0.499, 0.9067, 0.499, 0.8933, 0.001001, 0.8933, 0.001001, 0.9067, 0.9739, 0.7861, 0.9535, 0.7861, 0.9535, 0.7991, 0.9739, 0.7991, 0.9505, 0.7861, 0.93, 0.7861, 0.93, 0.7991, 0.9505, 0.7991, 0.6922, 0.7991, 0.6922, 0.771, 0.6718, 0.771, 0.6718, 0.7991, 0.9505, 0.6208, 0.93, 0.6208, 0.93, 0.739, 0.9505, 0.739, 0.499, 0.001001, 0.001001, 0.001001, 0.001001, 0.4913, 0.499, 0.4913, 0.9739, 0.771, 0.9535, 0.771, 0.9535, 0.7841, 0.9739, 0.7841, 0.5074, 0.709, 0.6922, 0.709, 0.6922, 0.6809, 0.5074, 0.6809, 0.7627, 0.5006, 0.7422, 0.5006, 0.7422, 0.9794, 0.7627, 0.9794, 0.001001, 0.9528, 0.499, 0.9528, 0.499, 0.9395, 0.001001, 0.9395, 0.9974, 0.5006, 0.9535, 0.5006, 0.9535, 0.5287, 0.9974, 0.5287, 0.9052, 0.001001, 0.876, 0.001001, 0.876, 0.4913, 0.9052, 0.4913, 0.6688, 0.7991, 0.6688, 0.771, 0.6483, 0.771, 0.6483, 0.7991, 0.5514, 0.7691, 0.5514, 0.741, 0.5309, 0.741, 0.5309, 0.7691, 0.5279, 0.741, 0.5074, 0.741, 0.5074, 0.7691, 0.5279, 0.7691, 0.7392, 0.741, 0.6952, 0.741, 0.6952, 0.7691, 0.7392, 0.7691, 0.7392, 0.771, 0.6952, 0.771, 0.6952, 0.7991, 0.7392, 0.7991, 0.499, 0.8605, 0.499, 0.8318, 0.001001, 0.8318, 0.001001, 0.8605, 0.6922, 0.6508, 0.6483, 0.6508, 0.6483, 0.6789, 0.6922, 0.6789, 0.5983, 0.7691, 0.5983, 0.741, 0.5779, 0.741, 0.5779, 0.7691, 0.5748, 0.7691, 0.5748, 0.741, 0.5544, 0.741, 0.5544, 0.7691, 0.5514, 0.771, 0.5309, 0.771, 0.5309, 0.7991, 0.5514, 0.7991, 0.9365, 0.4913, 0.9365, 0.001001, 0.9073, 0.001001, 0.9073, 0.4913, 0.5074, 0.8442, 0.6922, 0.8442, 0.6922, 0.8311, 0.5074, 0.8311, 0.749, 0.001001, 0.501, 0.001001, 0.501, 0.4913, 0.749, 0.4913, 0.5074, 0.8292, 0.6922, 0.8292, 0.6922, 0.8161, 0.5074, 0.8161, 0.927, 0.739, 0.927, 0.5006, 0.883, 0.5006, 0.883, 0.739, 0.499, 0.6144, 0.499, 0.4933, 0.001001, 0.4933, 0.001001, 0.6144, 0.8096, 0.9794, 0.8096, 0.5006, 0.7891, 0.5006, 0.7891, 0.9794, 0.5074, 0.8142, 0.6922, 0.8142, 0.6922, 0.8011, 0.5074, 0.8011, 0.5279, 0.7991, 0.5279, 0.771, 0.5074, 0.771, 0.5074, 0.7991, 0.5983, 0.6789, 0.5983, 0.5607, 0.5074, 0.5607, 0.5074, 0.6789, 0.9505, 0.771, 0.93, 0.771, 0.93, 0.7841, 0.9505, 0.7841, 0.5074, 0.8592, 0.6922, 0.8592, 0.6922, 0.8462, 0.5074, 0.8462, 0.5983, 0.7991, 0.5983, 0.771, 0.5779, 0.771, 0.5779, 0.7991, 0.6453, 0.5757, 0.6248, 0.5757, 0.6248, 0.5888, 0.6453, 0.5888, 0.6218, 0.5757, 0.6013, 0.5757, 0.6013, 0.5888, 0.6218, 0.5888, 0.6453, 0.5607, 0.6248, 0.5607, 0.6248, 0.5738, 0.6453, 0.5738, 0.8566, 0.9794, 0.8566, 0.5006, 0.8361, 0.5006, 0.8361, 0.9794, 0.5748, 0.7991, 0.5748, 0.771, 0.5544, 0.771, 0.5544, 0.7991, 0.6453, 0.6489, 0.6453, 0.6208, 0.6248, 0.6208, 0.6248, 0.6489, 0.001001, 0.9221, 0.499, 0.9221, 0.499, 0.9087, 0.001001, 0.9087, 0.6218, 0.6489, 0.6218, 0.6208, 0.6013, 0.6208, 0.6013, 0.6489, 0.6218, 0.5607, 0.6013, 0.5607, 0.6013, 0.5738, 0.6218, 0.5738, 0.6922, 0.5757, 0.6718, 0.5757, 0.6718, 0.5888, 0.6922, 0.5888, 0.6688, 0.5757, 0.6483, 0.5757, 0.6483, 0.5888, 0.6688, 0.5888, 0.999, 0.4913, 0.999, 0.001001, 0.9854, 0.001001, 0.9854, 0.4913, 0.6922, 0.6489, 0.6922, 0.6208, 0.6718, 0.6208, 0.6718, 0.6489, 0.001001, 0.9682, 0.499, 0.9682, 0.499, 0.9548, 0.001001, 0.9548, 0.6688, 0.6489, 0.6688, 0.6208, 0.6483, 0.6208, 0.6483, 0.6489, 0.6453, 0.6789, 0.6453, 0.6508, 0.6248, 0.6508, 0.6248, 0.6789, 0.88, 0.9794, 0.88, 0.5006, 0.8596, 0.5006, 0.8596, 0.9794, 0.6922, 0.5607, 0.6718, 0.5607, 0.6718, 0.5738, 0.6922, 0.5738, 0.6688, 0.5607, 0.6483, 0.5607, 0.6483, 0.5738, 0.6688, 0.5738, 0.6453, 0.6058, 0.6248, 0.6058, 0.6248, 0.6188, 0.6453, 0.6188, 0.6218, 0.6058, 0.6013, 0.6058, 0.6013, 0.6188, 0.6218, 0.6188, 0.6453, 0.5908, 0.6248, 0.5908, 0.6248, 0.6038, 0.6453, 0.6038, 0.6218, 0.6789, 0.6218, 0.6508, 0.6013, 0.6508, 0.6013, 0.6789, 0.6218, 0.5908, 0.6013, 0.5908, 0.6013, 0.6038, 0.6218, 0.6038, 0.499, 0.7375, 0.499, 0.6164, 0.001001, 0.6164, 0.001001, 0.7375])
me_cube_001.materials.append(mat_material_001)
me_cube_001.materials.append(mat_material)
me_cube_001.use_remesh_preserve_volume = False
me_cube_001.use_remesh_preserve_attributes = False
me_cube_001.use_mirror_vertex_groups = False
me_cube_001.update()

# ---- objects
ob_hemi = bpy.data.objects.new('Hemi', light_hemi)
ob_cube_001 = bpy.data.objects.new('Cube.001', me_cube_001)

# ---- transforms, parenting, visibility, modifiers, constraints
ob_hemi.location = (8.607, -8.516, 2.553)
ob_hemi.rotation_euler = (5.367, 0.9048, 5.02)
ob_hemi.lineart.crease_threshold = 0.0
ob_cube_001.location = (0.0, -8.337e-14, 9.537e-07)
ob_cube_001.rotation_euler = (1.571, -0.0, 0.0)
ob_cube_001.lineart.crease_threshold = 0.0

# ---- collection membership
col_collection_1.objects.link(ob_hemi)
col_collection_1.objects.link(ob_cube_001)

# ---- scene / render settings (as saved in the file)
scene.frame_start = 1; scene.frame_end = 250; scene.frame_set(31)
scene.render.engine = 'BLENDER_EEVEE_NEXT'
scene.render.resolution_percentage = 50
scene.render.dither_intensity = 0.0
scene.render.use_bake_selected_to_active = True
scene.render.bake_margin = 0
scene.cycles.use_denoising = False
scene.cycles.samples = 128
scene.cycles.sampling_pattern = 'TABULATED_SOBOL'
scene.cycles.light_sampling_threshold = 0.0
scene.cycles.use_adaptive_sampling = False
scene.cycles.use_light_tree = False
scene.cycles.blur_glossy = 0.0
scene.cycles.sample_clamp_indirect = 0.0
scene.view_settings.view_transform = 'Standard'
bpy.context.view_layer.update()

# ---- added for rendering (the .blend has no active camera): camera
cam_auto = bpy.data.cameras.new('AutoCamera')
cam_auto.lens = 50.0
cam_auto.sensor_width = 36.0
cam_auto.clip_end = 1000.0
ob_auto_camera = bpy.data.objects.new('AutoCamera', cam_auto)
scene.collection.objects.link(ob_auto_camera)
ob_auto_camera.location = (3.52758, -4.16571, 3.88898)
ob_auto_camera.rotation_euler = (1.09748, -7.21219e-08, 0.694738)
scene.camera = ob_auto_camera
bpy.context.view_layer.update()
